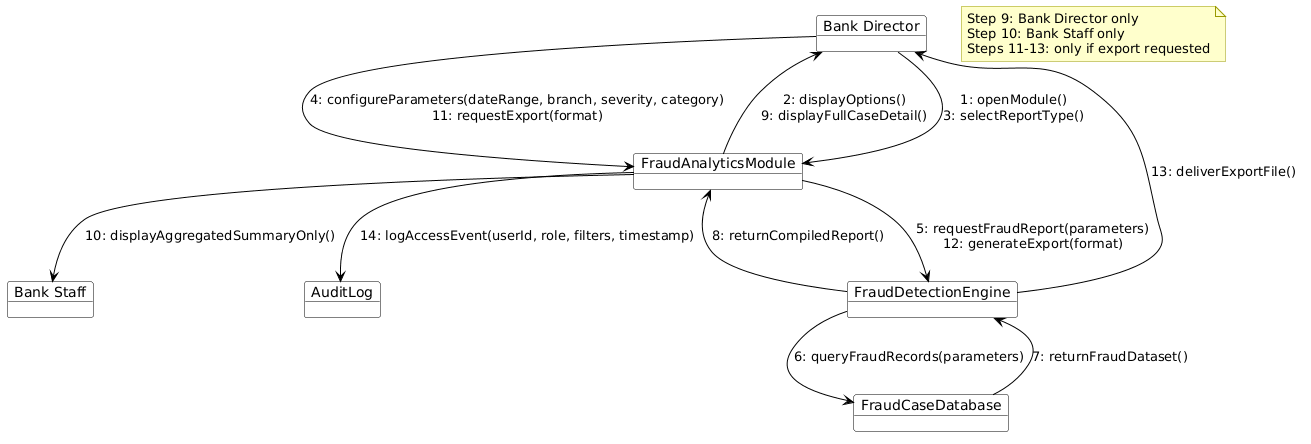

The diagram above was rendered by PlantUML. Its source (embedded in the PNG):
@startuml
skinparam defaultFontName Arial
skinparam objectBackgroundColor white
skinparam objectBorderColor black
skinparam arrowColor black
skinparam note {
  BackgroundColor #FFFFCC
  BorderColor #999900
  FontColor black
}

object "Bank Director" as BD
object "Bank Staff" as BS
object "FraudAnalyticsModule" as FAM
object "FraudDetectionEngine" as FDE
object "FraudCaseDatabase" as DB
object "AuditLog" as AL

BD --> FAM : "1: openModule()\n3: selectReportType()"
BD --> FAM : "4: configureParameters(dateRange, branch, severity, category)\n11: requestExport(format)"
FAM --> BD : "2: displayOptions()\n9: displayFullCaseDetail()"
FAM --> BS : "10: displayAggregatedSummaryOnly()"
FAM --> FDE : "5: requestFraudReport(parameters)\n12: generateExport(format)"
FAM --> AL : "14: logAccessEvent(userId, role, filters, timestamp)"
FDE --> FAM : "8: returnCompiledReport()"
FDE --> BD : "13: deliverExportFile()"
FDE --> DB : "6: queryFraudRecords(parameters)"
DB --> FDE : "7: returnFraudDataset()"

note "Step 9: Bank Director only\nStep 10: Bank Staff only\nSteps 11-13: only if export requested" as N1
@enduml